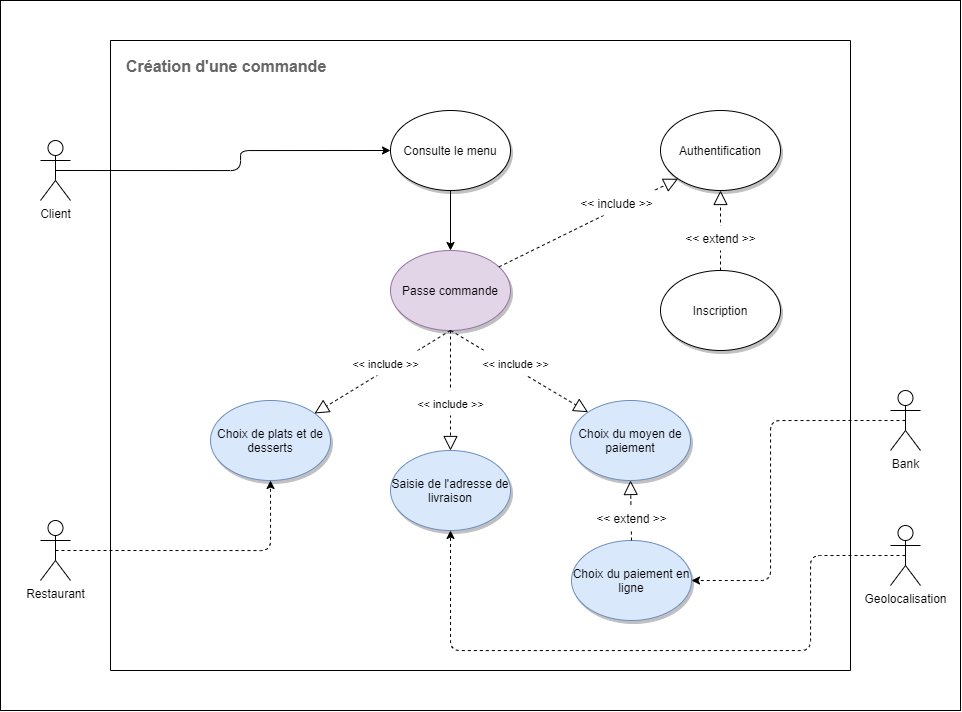

The diagram above was exported from draw.io. Its source (the exported page's mxGraphModel, read from the mxfile embedded in the PNG):
<mxGraphModel dx="1275" dy="635" grid="1" gridSize="10" guides="1" tooltips="1" connect="1" arrows="1" fold="1" page="1" pageScale="1" pageWidth="827" pageHeight="1169" math="0" shadow="0">
  <root>
    <mxCell id="0" />
    <mxCell id="1" parent="0" />
    <mxCell id="ofFpQLpzlhEz_UxqSoA_-1" value="" style="rounded=0;whiteSpace=wrap;html=1;fillColor=none;" vertex="1" parent="1">
      <mxGeometry x="120" width="960" height="710" as="geometry" />
    </mxCell>
    <mxCell id="ofFpQLpzlhEz_UxqSoA_-2" value="" style="shape=folder;fontStyle=1;spacingTop=10;tabWidth=33;tabHeight=0;tabPosition=left;html=1;" vertex="1" parent="1">
      <mxGeometry x="230" y="40" width="740" height="630" as="geometry" />
    </mxCell>
    <mxCell id="ofFpQLpzlhEz_UxqSoA_-3" value="&lt;div&gt;&lt;font style=&quot;font-size: 16px&quot; color=&quot;#666666&quot;&gt;&lt;b&gt;Création d'une commande&lt;/b&gt;&lt;/font&gt;&lt;/div&gt;" style="text;html=1;align=left;" vertex="1" parent="1">
      <mxGeometry x="244" y="50" width="170" height="30" as="geometry" />
    </mxCell>
    <mxCell id="ofFpQLpzlhEz_UxqSoA_-4" value="Client" style="shape=umlActor;verticalLabelPosition=bottom;verticalAlign=top;html=1;" vertex="1" parent="1">
      <mxGeometry x="160" y="140" width="30" height="60" as="geometry" />
    </mxCell>
    <mxCell id="ofFpQLpzlhEz_UxqSoA_-5" value="Consulte le menu" style="ellipse;whiteSpace=wrap;html=1;shadow=1;" vertex="1" parent="1">
      <mxGeometry x="510" y="110" width="120" height="80" as="geometry" />
    </mxCell>
    <mxCell id="ofFpQLpzlhEz_UxqSoA_-6" value="Choix de plats et de desserts" style="ellipse;whiteSpace=wrap;html=1;fillColor=#dae8fc;strokeColor=#6c8ebf;shadow=1;" vertex="1" parent="1">
      <mxGeometry x="330" y="400" width="120" height="80" as="geometry" />
    </mxCell>
    <mxCell id="ofFpQLpzlhEz_UxqSoA_-7" value="Authentification" style="ellipse;whiteSpace=wrap;html=1;shadow=1;" vertex="1" parent="1">
      <mxGeometry x="780" y="110" width="120" height="80" as="geometry" />
    </mxCell>
    <mxCell id="ofFpQLpzlhEz_UxqSoA_-8" value="Choix du moyen de paiement" style="ellipse;whiteSpace=wrap;html=1;fillColor=#dae8fc;strokeColor=#6c8ebf;shadow=1;" vertex="1" parent="1">
      <mxGeometry x="690" y="400" width="120" height="80" as="geometry" />
    </mxCell>
    <mxCell id="ofFpQLpzlhEz_UxqSoA_-9" value="Passe commande" style="ellipse;whiteSpace=wrap;html=1;fillColor=#e1d5e7;strokeColor=#9673a6;shadow=1;" vertex="1" parent="1">
      <mxGeometry x="510" y="250" width="120" height="80" as="geometry" />
    </mxCell>
    <mxCell id="ofFpQLpzlhEz_UxqSoA_-10" value="" style="endArrow=block;dashed=1;endFill=0;endSize=12;html=1;exitX=0.5;exitY=1;exitDx=0;exitDy=0;entryX=0;entryY=0;entryDx=0;entryDy=0;" edge="1" parent="1" source="ofFpQLpzlhEz_UxqSoA_-9" target="ofFpQLpzlhEz_UxqSoA_-8">
      <mxGeometry width="160" relative="1" as="geometry">
        <mxPoint x="870" y="260.40999999999985" as="sourcePoint" />
        <mxPoint x="955" y="260" as="targetPoint" />
      </mxGeometry>
    </mxCell>
    <mxCell id="ofFpQLpzlhEz_UxqSoA_-11" value="" style="endArrow=block;dashed=1;endFill=0;endSize=12;html=1;entryX=0;entryY=1;entryDx=0;entryDy=0;" edge="1" parent="1" source="ofFpQLpzlhEz_UxqSoA_-9" target="ofFpQLpzlhEz_UxqSoA_-7">
      <mxGeometry width="160" relative="1" as="geometry">
        <mxPoint x="310" y="120" as="sourcePoint" />
        <mxPoint x="445" y="249.41" as="targetPoint" />
      </mxGeometry>
    </mxCell>
    <mxCell id="ofFpQLpzlhEz_UxqSoA_-12" value="" style="endArrow=block;dashed=1;endFill=0;endSize=12;html=1;" edge="1" parent="1" target="ofFpQLpzlhEz_UxqSoA_-15">
      <mxGeometry width="160" relative="1" as="geometry">
        <mxPoint x="570" y="330" as="sourcePoint" />
        <mxPoint x="445" y="369.40999999999997" as="targetPoint" />
      </mxGeometry>
    </mxCell>
    <mxCell id="ofFpQLpzlhEz_UxqSoA_-13" style="edgeStyle=orthogonalEdgeStyle;rounded=1;orthogonalLoop=1;jettySize=auto;html=1;exitX=0.5;exitY=0.5;exitDx=0;exitDy=0;exitPerimeter=0;shadow=0;entryX=0;entryY=0.5;entryDx=0;entryDy=0;" edge="1" parent="1" source="ofFpQLpzlhEz_UxqSoA_-4" target="ofFpQLpzlhEz_UxqSoA_-5">
      <mxGeometry relative="1" as="geometry">
        <mxPoint x="305" y="70" as="sourcePoint" />
        <mxPoint x="659" y="140" as="targetPoint" />
        <Array as="points">
          <mxPoint x="360" y="170" />
          <mxPoint x="360" y="150" />
        </Array>
      </mxGeometry>
    </mxCell>
    <mxCell id="ofFpQLpzlhEz_UxqSoA_-14" style="edgeStyle=orthogonalEdgeStyle;rounded=1;orthogonalLoop=1;jettySize=auto;html=1;exitX=0.5;exitY=1;exitDx=0;exitDy=0;shadow=0;entryX=0.5;entryY=0;entryDx=0;entryDy=0;" edge="1" parent="1" source="ofFpQLpzlhEz_UxqSoA_-5" target="ofFpQLpzlhEz_UxqSoA_-9">
      <mxGeometry relative="1" as="geometry">
        <mxPoint x="630" y="150" as="sourcePoint" />
        <mxPoint x="835" y="170" as="targetPoint" />
        <Array as="points" />
      </mxGeometry>
    </mxCell>
    <mxCell id="ofFpQLpzlhEz_UxqSoA_-15" value="Saisie de l'adresse de livraison" style="ellipse;whiteSpace=wrap;html=1;fillColor=#dae8fc;strokeColor=#6c8ebf;shadow=1;" vertex="1" parent="1">
      <mxGeometry x="510" y="450" width="120" height="80" as="geometry" />
    </mxCell>
    <mxCell id="ofFpQLpzlhEz_UxqSoA_-16" value="" style="endArrow=block;dashed=1;endFill=0;endSize=12;html=1;exitX=0.5;exitY=1;exitDx=0;exitDy=0;" edge="1" parent="1" source="ofFpQLpzlhEz_UxqSoA_-9">
      <mxGeometry width="160" relative="1" as="geometry">
        <mxPoint x="902.96" y="290" as="sourcePoint" />
        <mxPoint x="434" y="413" as="targetPoint" />
      </mxGeometry>
    </mxCell>
    <mxCell id="ofFpQLpzlhEz_UxqSoA_-17" value="&amp;lt;&amp;lt; include &amp;gt;&amp;gt;" style="text;html=1;align=center;fillColor=#ffffff;" vertex="1" parent="1">
      <mxGeometry x="691" y="190" width="89" height="25" as="geometry" />
    </mxCell>
    <mxCell id="ofFpQLpzlhEz_UxqSoA_-18" value="&lt;font style=&quot;font-size: 11px&quot;&gt;&amp;lt;&amp;lt; include &amp;gt;&amp;gt;&lt;/font&gt;" style="text;html=1;align=center;fillColor=#ffffff;" vertex="1" parent="1">
      <mxGeometry x="460" y="350" width="90" height="25" as="geometry" />
    </mxCell>
    <mxCell id="ofFpQLpzlhEz_UxqSoA_-19" value="&lt;font style=&quot;font-size: 11px&quot;&gt;&amp;lt;&amp;lt; include &amp;gt;&amp;gt;&lt;/font&gt;" style="text;html=1;align=center;fillColor=#ffffff;" vertex="1" parent="1">
      <mxGeometry x="525" y="390" width="90" height="25" as="geometry" />
    </mxCell>
    <mxCell id="ofFpQLpzlhEz_UxqSoA_-20" value="&lt;font style=&quot;font-size: 11px&quot;&gt;&amp;lt;&amp;lt; include &amp;gt;&amp;gt;&lt;/font&gt;" style="text;html=1;align=center;fillColor=#ffffff;" vertex="1" parent="1">
      <mxGeometry x="590" y="350" width="90" height="25" as="geometry" />
    </mxCell>
    <mxCell id="ofFpQLpzlhEz_UxqSoA_-21" value="Bank" style="shape=umlActor;verticalLabelPosition=bottom;verticalAlign=top;html=1;shadow=0;" vertex="1" parent="1">
      <mxGeometry x="1010" y="390" width="30" height="60" as="geometry" />
    </mxCell>
    <mxCell id="ofFpQLpzlhEz_UxqSoA_-22" style="edgeStyle=orthogonalEdgeStyle;rounded=1;orthogonalLoop=1;jettySize=auto;html=1;exitX=0.5;exitY=0.5;exitDx=0;exitDy=0;exitPerimeter=0;shadow=0;entryX=1;entryY=0.5;entryDx=0;entryDy=0;dashed=1;" edge="1" parent="1" source="ofFpQLpzlhEz_UxqSoA_-21" target="ofFpQLpzlhEz_UxqSoA_-30">
      <mxGeometry relative="1" as="geometry">
        <mxPoint x="860" y="430" as="sourcePoint" />
        <mxPoint x="1195" y="410" as="targetPoint" />
        <Array as="points">
          <mxPoint x="890" y="420" />
          <mxPoint x="890" y="580" />
        </Array>
      </mxGeometry>
    </mxCell>
    <mxCell id="ofFpQLpzlhEz_UxqSoA_-23" value="Geolocalisation" style="shape=umlActor;verticalLabelPosition=bottom;verticalAlign=top;html=1;shadow=0;" vertex="1" parent="1">
      <mxGeometry x="1010" y="525" width="30" height="60" as="geometry" />
    </mxCell>
    <mxCell id="ofFpQLpzlhEz_UxqSoA_-24" style="edgeStyle=orthogonalEdgeStyle;rounded=1;orthogonalLoop=1;jettySize=auto;html=1;exitX=0.5;exitY=0.5;exitDx=0;exitDy=0;exitPerimeter=0;shadow=0;entryX=0.5;entryY=1;entryDx=0;entryDy=0;dashed=1;" edge="1" parent="1" source="ofFpQLpzlhEz_UxqSoA_-23" target="ofFpQLpzlhEz_UxqSoA_-15">
      <mxGeometry relative="1" as="geometry">
        <mxPoint x="860" y="565" as="sourcePoint" />
        <mxPoint x="810" y="575" as="targetPoint" />
        <Array as="points">
          <mxPoint x="930" y="555" />
          <mxPoint x="930" y="650" />
          <mxPoint x="570" y="650" />
        </Array>
      </mxGeometry>
    </mxCell>
    <mxCell id="ofFpQLpzlhEz_UxqSoA_-25" value="Restaurant" style="shape=umlActor;verticalLabelPosition=bottom;verticalAlign=top;html=1;" vertex="1" parent="1">
      <mxGeometry x="160" y="520" width="30" height="60" as="geometry" />
    </mxCell>
    <mxCell id="ofFpQLpzlhEz_UxqSoA_-26" style="edgeStyle=orthogonalEdgeStyle;rounded=1;orthogonalLoop=1;jettySize=auto;html=1;exitX=0.5;exitY=0.5;exitDx=0;exitDy=0;exitPerimeter=0;shadow=0;dashed=1;" edge="1" parent="1" source="ofFpQLpzlhEz_UxqSoA_-25" target="ofFpQLpzlhEz_UxqSoA_-6">
      <mxGeometry relative="1" as="geometry">
        <mxPoint x="305" y="450" as="sourcePoint" />
        <mxPoint x="510" y="530" as="targetPoint" />
        <Array as="points">
          <mxPoint x="390" y="550" />
        </Array>
      </mxGeometry>
    </mxCell>
    <mxCell id="ofFpQLpzlhEz_UxqSoA_-27" value="Inscription" style="ellipse;whiteSpace=wrap;html=1;shadow=1;" vertex="1" parent="1">
      <mxGeometry x="780" y="270" width="120" height="80" as="geometry" />
    </mxCell>
    <mxCell id="ofFpQLpzlhEz_UxqSoA_-28" value="" style="endArrow=block;dashed=1;endFill=0;endSize=12;html=1;entryX=0.5;entryY=1;entryDx=0;entryDy=0;exitX=0.5;exitY=0;exitDx=0;exitDy=0;" edge="1" parent="1" source="ofFpQLpzlhEz_UxqSoA_-27" target="ofFpQLpzlhEz_UxqSoA_-7">
      <mxGeometry width="160" relative="1" as="geometry">
        <mxPoint x="627.6287433462089" y="275.67349130166735" as="sourcePoint" />
        <mxPoint x="799.8400000000001" y="187.91999999999996" as="targetPoint" />
      </mxGeometry>
    </mxCell>
    <mxCell id="ofFpQLpzlhEz_UxqSoA_-29" value="&amp;lt;&amp;lt; extend &amp;gt;&amp;gt;" style="text;html=1;align=center;fillColor=#ffffff;" vertex="1" parent="1">
      <mxGeometry x="795.5" y="225" width="89" height="25" as="geometry" />
    </mxCell>
    <mxCell id="ofFpQLpzlhEz_UxqSoA_-30" value="Choix du paiement en ligne" style="ellipse;whiteSpace=wrap;html=1;fillColor=#dae8fc;strokeColor=#6c8ebf;shadow=1;" vertex="1" parent="1">
      <mxGeometry x="691" y="540" width="120" height="80" as="geometry" />
    </mxCell>
    <mxCell id="ofFpQLpzlhEz_UxqSoA_-31" value="" style="endArrow=block;dashed=1;endFill=0;endSize=12;html=1;exitX=0.5;exitY=0;exitDx=0;exitDy=0;" edge="1" parent="1" source="ofFpQLpzlhEz_UxqSoA_-30">
      <mxGeometry width="160" relative="1" as="geometry">
        <mxPoint x="750.41" y="530" as="sourcePoint" />
        <mxPoint x="750" y="480" as="targetPoint" />
      </mxGeometry>
    </mxCell>
    <mxCell id="ofFpQLpzlhEz_UxqSoA_-32" value="&amp;lt;&amp;lt; extend &amp;gt;&amp;gt;" style="text;html=1;align=center;fillColor=#ffffff;" vertex="1" parent="1">
      <mxGeometry x="706.5" y="505" width="89" height="25" as="geometry" />
    </mxCell>
  </root>
</mxGraphModel>